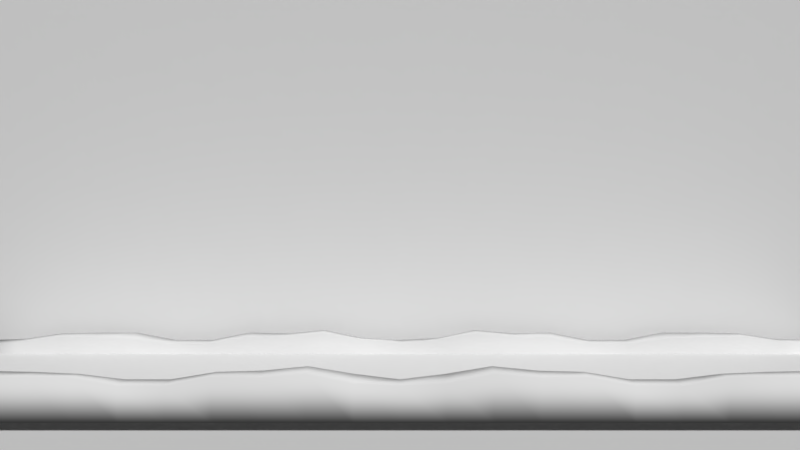 # Source: Plataforma.blend  (saved by Blender 2.78.0; exported with 4.5.12 LTS)
import bpy
from mathutils import Matrix  # noqa: F401  (used for matrix-valued properties, if any)

bpy.ops.wm.read_factory_settings(use_empty=True)
scene = bpy.context.scene
scene.name = 'Scene'

# ---- collections
col_collection_1 = bpy.data.collections.new('Collection 1'); scene.collection.children.link(col_collection_1)

# ---- materials (node trees are filled in below, after node groups)
mat_material_001 = bpy.data.materials.new('Material.001')
mat_material_001.alpha_threshold = 0.0
mat_material_001.use_transparent_shadow = False
mat_material_001.roughness = 0.5
mat_material_001.specular_intensity = 0.0
mat_material_001.line_color = (0.0, 0.0, 0.0, 1.0)

# ---- material node trees

# ---- world
world_world = bpy.data.worlds.new('World'); scene.world = world_world
world_world.color = (0.05088, 0.05088, 0.05088)
world_world.use_sun_shadow = False
world_world.sun_shadow_jitter_overblur = 0.0
world_world.cycles.sampling_method = 'MANUAL'

# ---- cameras
cam_camera_001 = bpy.data.cameras.new('Camera.001')
cam_camera_001.clip_end = 100.0
cam_camera_001.lens = 35.0
cam_camera_001.sensor_width = 32.0
cam_camera_001.sensor_height = 18.0
cam_camera_001.display_size = 2.0
cam_camera_001.dof.focus_distance = 0.0
cam_camera_001.dof.aperture_fstop = 128.0
cam_camera_001.dof.aperture_blades = 6

# ---- meshes
me_cylinder = bpy.data.meshes.new('Cylinder')
me_cylinder.from_pydata([(-7.456, -1.87, -3.871), (7.456, -1.87, -3.871), (-7.456, -1.87, 8.396), (7.456, -1.87, 8.396), (-7.456, -5.111, -2.638), (7.452, -5.111, -2.638), (-7.456, -2.27, -2.638), (7.452, -2.27, -2.638), (7.454, -2.069, -3.008), (7.454, -2.069, -2.467), (7.454, -2.46, -3.008), (7.454, -2.46, -2.467), (-7.455, -2.069, -3.008), (-7.455, -2.069, -2.467), (-7.455, -2.46, -3.008), (-7.455, -2.46, -2.467), (-6.776, -2.46, -3.008), (-6.099, -2.46, -3.008), (-5.421, -2.46, -3.008), (-4.743, -2.46, -3.008), (-4.066, -2.46, -3.008), (-3.388, -2.46, -3.008), (-2.711, -2.46, -3.008), (-2.033, -2.46, -3.007), (-1.355, -2.46, -3.008), (-0.6776, -2.46, -3.008), (5.331e-07, -2.46, -3.008), (0.6776, -2.46, -3.008), (1.355, -2.46, -3.008), (2.033, -2.46, -3.007), (2.711, -2.46, -3.008), (3.388, -2.46, -3.008), (4.066, -2.46, -3.008), (4.743, -2.46, -3.008), (5.421, -2.46, -3.008), (6.099, -2.46, -3.008), (6.776, -2.46, -3.008), (6.776, -2.46, -2.444), (6.099, -2.458, -2.341), (5.421, -2.46, -2.355), (4.743, -2.448, -2.381), (4.066, -2.46, -2.467), (3.388, -2.46, -2.467), (2.711, -2.458, -2.354), (2.037, -2.461, -2.337), (1.356, -2.459, -2.269), (0.6776, -2.468, -2.386), (-1.587e-07, -2.46, -2.467), (-0.6776, -2.468, -2.386), (-1.356, -2.459, -2.269), (-2.037, -2.461, -2.337), (-2.711, -2.458, -2.354), (-3.388, -2.46, -2.467), (-4.066, -2.46, -2.467), (-4.743, -2.448, -2.381), (-5.421, -2.46, -2.355), (-6.099, -2.458, -2.341), (-6.776, -2.46, -2.444), (6.776, -2.069, -3.008), (6.099, -2.069, -3.008), (5.421, -2.069, -3.008), (4.743, -2.069, -3.008), (4.066, -2.069, -3.008), (3.388, -2.069, -3.008), (2.711, -2.069, -3.008), (2.033, -2.069, -3.007), (1.355, -2.069, -3.008), (0.6776, -2.069, -3.008), (-1.928e-07, -2.069, -3.008), (-0.6776, -2.069, -3.008), (-1.355, -2.069, -3.008), (-2.033, -2.069, -3.007), (-2.711, -2.069, -3.008), (-3.388, -2.069, -3.008), (-4.066, -2.069, -3.008), (-4.743, -2.069, -3.008), (-5.421, -2.069, -3.008), (-6.099, -2.069, -3.008), (-6.776, -2.069, -3.008), (-6.776, -2.069, -2.447), (-6.099, -2.068, -2.346), (-5.421, -2.069, -2.333), (-4.743, -2.055, -2.334), (-4.066, -2.069, -2.464), (-3.388, -2.069, -2.467), (-2.711, -2.066, -2.332), (-2.037, -2.07, -2.348), (-1.356, -2.068, -2.286), (-0.6775, -2.072, -2.431), (4.989e-07, -2.069, -2.467), (0.6775, -2.072, -2.431), (1.356, -2.068, -2.286), (2.037, -2.07, -2.348), (2.711, -2.066, -2.332), (3.388, -2.069, -2.467), (4.066, -2.069, -2.464), (4.743, -2.055, -2.334), (5.421, -2.069, -2.333), (6.099, -2.068, -2.346), (6.776, -2.069, -2.447), (-7.455, -5.358, -3.008), (-7.455, -5.358, -2.467), (-7.455, -4.967, -3.008), (-7.455, -4.967, -2.467), (7.454, -5.358, -3.008), (7.454, -5.358, -2.467), (7.454, -4.967, -3.008), (7.454, -4.967, -2.467), (6.776, -4.967, -3.008), (6.099, -4.967, -3.008), (5.421, -4.967, -3.008), (4.743, -4.967, -3.008), (4.066, -4.967, -3.008), (3.388, -4.967, -3.008), (2.711, -4.967, -3.008), (2.033, -4.967, -3.007), (1.355, -4.967, -3.008), (0.6776, -4.967, -3.008), (-9.007e-07, -4.967, -3.008), (-0.6776, -4.967, -3.008), (-1.355, -4.967, -3.008), (-2.033, -4.967, -3.007), (-2.711, -4.967, -3.008), (-3.388, -4.967, -3.008), (-4.066, -4.967, -3.008), (-4.743, -4.967, -3.008), (-5.421, -4.967, -3.008), (-6.099, -4.967, -3.008), (-6.776, -4.967, -3.008), (-6.776, -4.967, -2.444), (-6.099, -4.969, -2.341), (-5.421, -4.967, -2.355), (-4.743, -4.979, -2.381), (-4.066, -4.967, -2.467), (-3.388, -4.967, -2.467), (-2.711, -4.969, -2.354), (-2.037, -4.966, -2.337), (-1.356, -4.969, -2.269), (-0.6776, -4.959, -2.386), (-2.09e-07, -4.967, -2.467), (0.6776, -4.959, -2.386), (1.356, -4.969, -2.269), (2.037, -4.966, -2.337), (2.711, -4.969, -2.354), (3.388, -4.967, -2.467), (4.066, -4.967, -2.467), (4.743, -4.979, -2.381), (5.421, -4.967, -2.355), (6.099, -4.969, -2.341), (6.776, -4.967, -2.444), (-6.776, -5.358, -3.008), (-6.099, -5.358, -3.008), (-5.421, -5.358, -3.008), (-4.743, -5.358, -3.008), (-4.066, -5.358, -3.008), (-3.388, -5.358, -3.008), (-2.711, -5.358, -3.008), (-2.033, -5.358, -3.007), (-1.355, -5.358, -3.008), (-0.6776, -5.358, -3.008), (-2.09e-07, -5.358, -3.008), (0.6776, -5.358, -3.008), (1.355, -5.358, -3.008), (2.033, -5.358, -3.007), (2.711, -5.358, -3.008), (3.388, -5.358, -3.008), (4.066, -5.358, -3.008), (4.743, -5.358, -3.008), (5.421, -5.358, -3.008), (6.099, -5.358, -3.008), (6.776, -5.358, -3.008), (6.776, -5.358, -2.447), (6.099, -5.36, -2.346), (5.421, -5.358, -2.333), (4.743, -5.372, -2.334), (4.066, -5.358, -2.464), (3.388, -5.358, -2.467), (2.711, -5.362, -2.332), (2.037, -5.357, -2.348), (1.356, -5.359, -2.286), (0.6775, -5.355, -2.431), (-9.007e-07, -5.358, -2.467), (-0.6775, -5.355, -2.431), (-1.356, -5.359, -2.286), (-2.037, -5.357, -2.348), (-2.711, -5.362, -2.332), (-3.388, -5.358, -2.467), (-4.066, -5.358, -2.464), (-4.743, -5.372, -2.334), (-5.421, -5.358, -2.333), (-6.099, -5.36, -2.346), (-6.776, -5.358, -2.447), (-7.456, -5.209, -2.932), (-7.456, -5.209, -2.655), (-7.456, -2.172, -2.932), (-7.456, -2.172, -2.655), (7.452, -5.209, -2.932), (7.452, -5.209, -2.655), (7.452, -2.172, -2.932), (7.452, -2.172, -2.655), (-7.456, -2.172, -3.884), (-7.456, -5.209, -3.884), (7.452, -2.172, -3.884), (7.452, -5.209, -3.884)], [], [(0, 1, 3, 2), (4, 5, 7, 6), (8, 9, 11, 10), (16, 57, 15, 14), (14, 15, 13, 12), (58, 99, 9, 8), (16, 14, 12, 78), (37, 11, 9, 99), (15, 57, 79, 13), (57, 56, 80, 79), (56, 55, 81, 80), (55, 54, 82, 81), (54, 53, 83, 82), (53, 52, 84, 83), (52, 51, 85, 84), (51, 50, 86, 85), (50, 49, 87, 86), (49, 48, 88, 87), (48, 47, 89, 88), (47, 46, 90, 89), (46, 45, 91, 90), (45, 44, 92, 91), (44, 43, 93, 92), (43, 42, 94, 93), (42, 41, 95, 94), (41, 40, 96, 95), (40, 39, 97, 96), (39, 38, 98, 97), (38, 37, 99, 98), (10, 36, 58, 8), (36, 35, 59, 58), (35, 34, 60, 59), (34, 33, 61, 60), (33, 32, 62, 61), (32, 31, 63, 62), (31, 30, 64, 63), (30, 29, 65, 64), (29, 28, 66, 65), (28, 27, 67, 66), (27, 26, 68, 67), (26, 25, 69, 68), (25, 24, 70, 69), (24, 23, 71, 70), (23, 22, 72, 71), (22, 21, 73, 72), (21, 20, 74, 73), (20, 19, 75, 74), (19, 18, 76, 75), (18, 17, 77, 76), (17, 16, 78, 77), (12, 13, 79, 78), (78, 79, 80, 77), (77, 80, 81, 76), (76, 81, 82, 75), (75, 82, 83, 74), (74, 83, 84, 73), (73, 84, 85, 72), (72, 85, 86, 71), (71, 86, 87, 70), (70, 87, 88, 69), (69, 88, 89, 68), (68, 89, 90, 67), (67, 90, 91, 66), (66, 91, 92, 65), (65, 92, 93, 64), (64, 93, 94, 63), (63, 94, 95, 62), (62, 95, 96, 61), (61, 96, 97, 60), (60, 97, 98, 59), (59, 98, 99, 58), (10, 11, 37, 36), (36, 37, 38, 35), (35, 38, 39, 34), (34, 39, 40, 33), (33, 40, 41, 32), (32, 41, 42, 31), (31, 42, 43, 30), (30, 43, 44, 29), (29, 44, 45, 28), (28, 45, 46, 27), (27, 46, 47, 26), (26, 47, 48, 25), (25, 48, 49, 24), (24, 49, 50, 23), (23, 50, 51, 22), (22, 51, 52, 21), (21, 52, 53, 20), (20, 53, 54, 19), (19, 54, 55, 18), (18, 55, 56, 17), (17, 56, 57, 16), (100, 101, 103, 102), (108, 149, 107, 106), (106, 107, 105, 104), (150, 191, 101, 100), (108, 106, 104, 170), (129, 103, 101, 191), (107, 149, 171, 105), (149, 148, 172, 171), (148, 147, 173, 172), (147, 146, 174, 173), (146, 145, 175, 174), (145, 144, 176, 175), (144, 143, 177, 176), (143, 142, 178, 177), (142, 141, 179, 178), (141, 140, 180, 179), (140, 139, 181, 180), (139, 138, 182, 181), (138, 137, 183, 182), (137, 136, 184, 183), (136, 135, 185, 184), (135, 134, 186, 185), (134, 133, 187, 186), (133, 132, 188, 187), (132, 131, 189, 188), (131, 130, 190, 189), (130, 129, 191, 190), (102, 128, 150, 100), (128, 127, 151, 150), (127, 126, 152, 151), (126, 125, 153, 152), (125, 124, 154, 153), (124, 123, 155, 154), (123, 122, 156, 155), (122, 121, 157, 156), (121, 120, 158, 157), (120, 119, 159, 158), (119, 118, 160, 159), (118, 117, 161, 160), (117, 116, 162, 161), (116, 115, 163, 162), (115, 114, 164, 163), (114, 113, 165, 164), (113, 112, 166, 165), (112, 111, 167, 166), (111, 110, 168, 167), (110, 109, 169, 168), (109, 108, 170, 169), (104, 105, 171, 170), (170, 171, 172, 169), (169, 172, 173, 168), (168, 173, 174, 167), (167, 174, 175, 166), (166, 175, 176, 165), (165, 176, 177, 164), (164, 177, 178, 163), (163, 178, 179, 162), (162, 179, 180, 161), (161, 180, 181, 160), (160, 181, 182, 159), (159, 182, 183, 158), (158, 183, 184, 157), (157, 184, 185, 156), (156, 185, 186, 155), (155, 186, 187, 154), (154, 187, 188, 153), (153, 188, 189, 152), (152, 189, 190, 151), (151, 190, 191, 150), (102, 103, 129, 128), (128, 129, 130, 127), (127, 130, 131, 126), (126, 131, 132, 125), (125, 132, 133, 124), (124, 133, 134, 123), (123, 134, 135, 122), (122, 135, 136, 121), (121, 136, 137, 120), (120, 137, 138, 119), (119, 138, 139, 118), (118, 139, 140, 117), (117, 140, 141, 116), (116, 141, 142, 115), (115, 142, 143, 114), (114, 143, 144, 113), (113, 144, 145, 112), (112, 145, 146, 111), (111, 146, 147, 110), (110, 147, 148, 109), (109, 148, 149, 108), (192, 193, 195, 194), (194, 195, 199, 198), (198, 199, 197, 196), (196, 197, 193, 192), (192, 194, 200, 201), (199, 195, 193, 197), (200, 202, 203, 201), (198, 196, 203, 202), (196, 192, 201, 203), (194, 198, 202, 200)])
me_cylinder.polygons.foreach_set('use_smooth', [0, 0, 1, 1, 1, 1, 1, 1, 1, 1, 1, 1, 1, 1, 1, 1, 1, 1, 1, 1, 1, 1, 1, 1, 1, 1, 1, 1, 1, 1, 1, 1, 1, 1, 1, 1, 1, 1, 1, 1, 1, 1, 1, 1, 1, 1, 1, 1, 1, 1, 1, 1, 1, 1, 1, 1, 1, 1, 1, 1, 1, 1, 1, 1, 1, 1, 1, 1, 1, 1, 1, 1, 1, 1, 1, 1, 1, 1, 1, 1, 1, 1, 1, 1, 1, 1, 1, 1, 1, 1, 1, 1, 1, 1, 1, 1, 1, 1, 1, 1, 1, 1, 1, 1, 1, 1, 1, 1, 1, 1, 1, 1, 1, 1, 1, 1, 1, 1, 1, 1, 1, 1, 1, 1, 1, 1, 1, 1, 1, 1, 1, 1, 1, 1, 1, 1, 1, 1, 1, 1, 1, 1, 1, 1, 1, 1, 1, 1, 1, 1, 1, 1, 1, 1, 1, 1, 1, 1, 1, 1, 1, 1, 1, 1, 1, 1, 1, 1, 1, 1, 1, 1, 1, 1, 1, 1, 1, 1, 1, 1, 1, 1, 0, 0, 0, 0, 0, 0, 0, 0, 0, 0])
_uv = me_cylinder.uv_layers.new(name='UVMap')
_uv.uv.foreach_set('vector', [0.03662, 0.09525, 0.3823, 0.09525, 0.3823, 0.4818, 0.03662, 0.4818, 0.5331, 0.7198, 0.9515, 0.7198, 0.9515, 0.7959, 0.5331, 0.7959, 0.3132, 0.8953, 0.3175, 0.9177, 0.3295, 0.911, 0.325, 0.888, 0.1156, 0.7152, 0.1137, 0.726, 0.09886, 0.7256, 0.1009, 0.7152, 0.1912, 0.894, 0.1867, 0.917, 0.1986, 0.9236, 0.2028, 0.9013, 0.4063, 0.7185, 0.4081, 0.729, 0.4225, 0.7286, 0.4206, 0.7185, 0.1156, 0.7152, 0.1009, 0.7152, 0.1061, 0.7185, 0.1204, 0.7185, 0.4131, 0.726, 0.4279, 0.7256, 0.4225, 0.7286, 0.4081, 0.729, 0.09886, 0.7256, 0.1137, 0.726, 0.1186, 0.729, 0.1042, 0.7286, 0.1137, 0.726, 0.1284, 0.7281, 0.1328, 0.7309, 0.1186, 0.729, 0.1284, 0.7281, 0.1434, 0.7278, 0.1473, 0.7312, 0.1328, 0.7309, 0.1434, 0.7278, 0.1586, 0.7274, 0.1619, 0.7312, 0.1473, 0.7312, 0.1586, 0.7274, 0.1736, 0.7256, 0.1765, 0.7287, 0.1619, 0.7312, 0.1736, 0.7256, 0.1886, 0.7256, 0.191, 0.7286, 0.1765, 0.7287, 0.1886, 0.7256, 0.2034, 0.7278, 0.2053, 0.7312, 0.191, 0.7286, 0.2034, 0.7278, 0.2183, 0.7281, 0.2198, 0.7309, 0.2053, 0.7312, 0.2183, 0.7281, 0.2333, 0.7295, 0.2343, 0.7321, 0.2198, 0.7309, 0.2333, 0.7295, 0.2484, 0.7271, 0.2489, 0.7293, 0.2343, 0.7321, 0.2484, 0.7271, 0.2634, 0.7256, 0.2634, 0.7286, 0.2489, 0.7293, 0.2634, 0.7256, 0.2784, 0.7271, 0.2778, 0.7293, 0.2634, 0.7286, 0.2784, 0.7271, 0.2935, 0.7295, 0.2924, 0.7321, 0.2778, 0.7293, 0.2935, 0.7295, 0.3085, 0.7281, 0.307, 0.7309, 0.2924, 0.7321, 0.3085, 0.7281, 0.3234, 0.7278, 0.3214, 0.7312, 0.307, 0.7309, 0.3234, 0.7278, 0.3382, 0.7256, 0.3357, 0.7286, 0.3214, 0.7312, 0.3382, 0.7256, 0.3532, 0.7256, 0.3502, 0.7287, 0.3357, 0.7286, 0.3532, 0.7256, 0.3682, 0.7274, 0.3648, 0.7312, 0.3502, 0.7287, 0.3682, 0.7274, 0.3834, 0.7278, 0.3795, 0.7312, 0.3648, 0.7312, 0.3834, 0.7278, 0.3984, 0.7281, 0.3939, 0.7309, 0.3795, 0.7312, 0.3984, 0.7281, 0.4131, 0.726, 0.4081, 0.729, 0.3939, 0.7309, 0.4259, 0.7152, 0.4111, 0.7152, 0.4063, 0.7185, 0.4206, 0.7185, 0.4111, 0.7152, 0.3963, 0.7152, 0.392, 0.7185, 0.4063, 0.7185, 0.3963, 0.7152, 0.3816, 0.7152, 0.3777, 0.7185, 0.392, 0.7185, 0.3816, 0.7152, 0.3668, 0.7152, 0.3634, 0.7185, 0.3777, 0.7185, 0.3668, 0.7152, 0.352, 0.7152, 0.3491, 0.7185, 0.3634, 0.7185, 0.352, 0.7152, 0.3372, 0.7152, 0.3348, 0.7185, 0.3491, 0.7185, 0.3372, 0.7152, 0.3225, 0.7152, 0.3205, 0.7185, 0.3348, 0.7185, 0.3225, 0.7152, 0.3077, 0.7153, 0.3062, 0.7185, 0.3205, 0.7185, 0.3077, 0.7153, 0.2929, 0.7152, 0.2919, 0.7185, 0.3062, 0.7185, 0.2929, 0.7152, 0.2782, 0.7152, 0.2776, 0.7185, 0.2919, 0.7185, 0.2782, 0.7152, 0.2634, 0.7152, 0.2633, 0.7185, 0.2776, 0.7185, 0.2634, 0.7152, 0.2486, 0.7152, 0.249, 0.7185, 0.2633, 0.7185, 0.2486, 0.7152, 0.2338, 0.7152, 0.2347, 0.7185, 0.249, 0.7185, 0.2338, 0.7152, 0.2191, 0.7153, 0.2204, 0.7185, 0.2347, 0.7185, 0.2191, 0.7153, 0.2043, 0.7152, 0.2062, 0.7185, 0.2204, 0.7185, 0.2043, 0.7152, 0.1895, 0.7152, 0.1919, 0.7185, 0.2062, 0.7185, 0.1895, 0.7152, 0.1747, 0.7152, 0.1776, 0.7185, 0.1919, 0.7185, 0.1747, 0.7152, 0.16, 0.7152, 0.1633, 0.7185, 0.1776, 0.7185, 0.16, 0.7152, 0.1452, 0.7152, 0.149, 0.7185, 0.1633, 0.7185, 0.1452, 0.7152, 0.1304, 0.7152, 0.1347, 0.7185, 0.149, 0.7185, 0.1304, 0.7152, 0.1156, 0.7152, 0.1204, 0.7185, 0.1347, 0.7185, 0.1061, 0.7185, 0.1042, 0.7286, 0.1186, 0.729, 0.1204, 0.7185, 0.1204, 0.7185, 0.1186, 0.729, 0.1328, 0.7309, 0.1347, 0.7185, 0.1347, 0.7185, 0.1328, 0.7309, 0.1473, 0.7312, 0.149, 0.7185, 0.149, 0.7185, 0.1473, 0.7312, 0.1619, 0.7312, 0.1633, 0.7185, 0.1633, 0.7185, 0.1619, 0.7312, 0.1765, 0.7287, 0.1776, 0.7185, 0.1776, 0.7185, 0.1765, 0.7287, 0.191, 0.7286, 0.1919, 0.7185, 0.1919, 0.7185, 0.191, 0.7286, 0.2053, 0.7312, 0.2062, 0.7185, 0.2062, 0.7185, 0.2053, 0.7312, 0.2198, 0.7309, 0.2204, 0.7185, 0.2204, 0.7185, 0.2198, 0.7309, 0.2343, 0.7321, 0.2347, 0.7185, 0.2347, 0.7185, 0.2343, 0.7321, 0.2489, 0.7293, 0.249, 0.7185, 0.249, 0.7185, 0.2489, 0.7293, 0.2634, 0.7286, 0.2633, 0.7185, 0.2633, 0.7185, 0.2634, 0.7286, 0.2778, 0.7293, 0.2776, 0.7185, 0.2776, 0.7185, 0.2778, 0.7293, 0.2924, 0.7321, 0.2919, 0.7185, 0.2919, 0.7185, 0.2924, 0.7321, 0.307, 0.7309, 0.3062, 0.7185, 0.3062, 0.7185, 0.307, 0.7309, 0.3214, 0.7312, 0.3205, 0.7185, 0.3205, 0.7185, 0.3214, 0.7312, 0.3357, 0.7286, 0.3348, 0.7185, 0.3348, 0.7185, 0.3357, 0.7286, 0.3502, 0.7287, 0.3491, 0.7185, 0.3491, 0.7185, 0.3502, 0.7287, 0.3648, 0.7312, 0.3634, 0.7185, 0.3634, 0.7185, 0.3648, 0.7312, 0.3795, 0.7312, 0.3777, 0.7185, 0.3777, 0.7185, 0.3795, 0.7312, 0.3939, 0.7309, 0.392, 0.7185, 0.392, 0.7185, 0.3939, 0.7309, 0.4081, 0.729, 0.4063, 0.7185, 0.4259, 0.7152, 0.4279, 0.7256, 0.4131, 0.726, 0.4111, 0.7152, 0.4111, 0.7152, 0.4131, 0.726, 0.3984, 0.7281, 0.3963, 0.7152, 0.3963, 0.7152, 0.3984, 0.7281, 0.3834, 0.7278, 0.3816, 0.7152, 0.3816, 0.7152, 0.3834, 0.7278, 0.3682, 0.7274, 0.3668, 0.7152, 0.3668, 0.7152, 0.3682, 0.7274, 0.3532, 0.7256, 0.352, 0.7152, 0.352, 0.7152, 0.3532, 0.7256, 0.3382, 0.7256, 0.3372, 0.7152, 0.3372, 0.7152, 0.3382, 0.7256, 0.3234, 0.7278, 0.3225, 0.7152, 0.3225, 0.7152, 0.3234, 0.7278, 0.3085, 0.7281, 0.3077, 0.7153, 0.3077, 0.7153, 0.3085, 0.7281, 0.2935, 0.7295, 0.2929, 0.7152, 0.2929, 0.7152, 0.2935, 0.7295, 0.2784, 0.7271, 0.2782, 0.7152, 0.2782, 0.7152, 0.2784, 0.7271, 0.2634, 0.7256, 0.2634, 0.7152, 0.2634, 0.7152, 0.2634, 0.7256, 0.2484, 0.7271, 0.2486, 0.7152, 0.2486, 0.7152, 0.2484, 0.7271, 0.2333, 0.7295, 0.2338, 0.7152, 0.2338, 0.7152, 0.2333, 0.7295, 0.2183, 0.7281, 0.2191, 0.7153, 0.2191, 0.7153, 0.2183, 0.7281, 0.2034, 0.7278, 0.2043, 0.7152, 0.2043, 0.7152, 0.2034, 0.7278, 0.1886, 0.7256, 0.1895, 0.7152, 0.1895, 0.7152, 0.1886, 0.7256, 0.1736, 0.7256, 0.1747, 0.7152, 0.1747, 0.7152, 0.1736, 0.7256, 0.1586, 0.7274, 0.16, 0.7152, 0.16, 0.7152, 0.1586, 0.7274, 0.1434, 0.7278, 0.1452, 0.7152, 0.1452, 0.7152, 0.1434, 0.7278, 0.1284, 0.7281, 0.1304, 0.7152, 0.1304, 0.7152, 0.1284, 0.7281, 0.1137, 0.726, 0.1156, 0.7152, 0.07344, 0.8191, 0.06549, 0.8486, 0.08634, 0.8604, 0.09363, 0.832, 0.4518, 0.6873, 0.4549, 0.7007, 0.4739, 0.7001, 0.4706, 0.6873, 0.4241, 0.826, 0.4315, 0.8544, 0.4527, 0.8426, 0.4446, 0.8132, 0.06745, 0.6815, 0.06407, 0.6953, 0.04423, 0.6948, 0.04781, 0.6815, 0.4518, 0.6873, 0.4706, 0.6873, 0.4798, 0.6815, 0.4602, 0.6815, 0.0726, 0.7007, 0.05363, 0.7001, 0.04423, 0.6948, 0.06407, 0.6953, 0.4739, 0.7001, 0.4549, 0.7007, 0.4636, 0.6953, 0.4835, 0.6948, 0.4549, 0.7007, 0.4364, 0.7031, 0.4443, 0.6978, 0.4636, 0.6953, 0.4364, 0.7031, 0.4171, 0.7028, 0.4242, 0.6982, 0.4443, 0.6978, 0.4171, 0.7028, 0.398, 0.702, 0.4044, 0.698, 0.4242, 0.6982, 0.398, 0.702, 0.3784, 0.7001, 0.3836, 0.6949, 0.4044, 0.698, 0.3784, 0.7001, 0.3593, 0.7001, 0.3637, 0.6948, 0.3836, 0.6949, 0.3593, 0.7001, 0.3405, 0.7028, 0.3441, 0.6982, 0.3637, 0.6948, 0.3405, 0.7028, 0.3214, 0.7033, 0.3241, 0.6978, 0.3441, 0.6982, 0.3214, 0.7033, 0.3022, 0.7049, 0.304, 0.6994, 0.3241, 0.6978, 0.3022, 0.7049, 0.2829, 0.7022, 0.2838, 0.6957, 0.304, 0.6994, 0.2829, 0.7022, 0.2638, 0.7001, 0.2638, 0.6948, 0.2838, 0.6957, 0.2638, 0.7001, 0.2446, 0.7022, 0.2439, 0.6957, 0.2638, 0.6948, 0.2446, 0.7022, 0.2253, 0.7049, 0.2237, 0.6994, 0.2439, 0.6957, 0.2253, 0.7049, 0.2061, 0.7033, 0.2036, 0.6978, 0.2237, 0.6994, 0.2061, 0.7033, 0.1871, 0.7028, 0.1836, 0.6982, 0.2036, 0.6978, 0.1871, 0.7028, 0.1682, 0.7001, 0.164, 0.6948, 0.1836, 0.6982, 0.1682, 0.7001, 0.1491, 0.7001, 0.144, 0.6949, 0.164, 0.6948, 0.1491, 0.7001, 0.1295, 0.702, 0.1233, 0.698, 0.144, 0.6949, 0.1295, 0.702, 0.1104, 0.7028, 0.1035, 0.6982, 0.1233, 0.698, 0.1104, 0.7028, 0.09116, 0.7031, 0.08345, 0.6978, 0.1035, 0.6982, 0.09116, 0.7031, 0.0726, 0.7007, 0.06407, 0.6953, 0.08345, 0.6978, 0.05691, 0.6873, 0.07571, 0.6873, 0.06745, 0.6815, 0.04781, 0.6815, 0.07571, 0.6873, 0.09451, 0.6873, 0.08708, 0.6815, 0.06745, 0.6815, 0.09451, 0.6873, 0.1133, 0.6873, 0.1067, 0.6815, 0.08708, 0.6815, 0.1133, 0.6873, 0.1321, 0.6873, 0.1264, 0.6815, 0.1067, 0.6815, 0.1321, 0.6873, 0.1509, 0.6873, 0.146, 0.6815, 0.1264, 0.6815, 0.1509, 0.6873, 0.1697, 0.6873, 0.1656, 0.6815, 0.146, 0.6815, 0.1697, 0.6873, 0.1885, 0.6873, 0.1853, 0.6815, 0.1656, 0.6815, 0.1885, 0.6873, 0.2073, 0.6873, 0.2049, 0.6815, 0.1853, 0.6815, 0.2073, 0.6873, 0.2261, 0.6873, 0.2245, 0.6815, 0.2049, 0.6815, 0.2261, 0.6873, 0.2449, 0.6873, 0.2442, 0.6815, 0.2245, 0.6815, 0.2449, 0.6873, 0.2637, 0.6873, 0.2638, 0.6815, 0.2442, 0.6815, 0.2637, 0.6873, 0.2825, 0.6873, 0.2835, 0.6815, 0.2638, 0.6815, 0.2825, 0.6873, 0.3013, 0.6873, 0.3031, 0.6815, 0.2835, 0.6815, 0.3013, 0.6873, 0.3202, 0.6873, 0.3227, 0.6815, 0.3031, 0.6815, 0.3202, 0.6873, 0.339, 0.6873, 0.3424, 0.6815, 0.3227, 0.6815, 0.339, 0.6873, 0.3578, 0.6873, 0.362, 0.6815, 0.3424, 0.6815, 0.3578, 0.6873, 0.3766, 0.6873, 0.3816, 0.6815, 0.362, 0.6815, 0.3766, 0.6873, 0.3954, 0.6873, 0.4013, 0.6815, 0.3816, 0.6815, 0.3954, 0.6873, 0.4142, 0.6873, 0.4209, 0.6815, 0.4013, 0.6815, 0.4142, 0.6873, 0.433, 0.6873, 0.4405, 0.6815, 0.4209, 0.6815, 0.433, 0.6873, 0.4518, 0.6873, 0.4602, 0.6815, 0.4405, 0.6815, 0.4798, 0.6815, 0.4835, 0.6948, 0.4636, 0.6953, 0.4602, 0.6815, 0.4602, 0.6815, 0.4636, 0.6953, 0.4443, 0.6978, 0.4405, 0.6815, 0.4405, 0.6815, 0.4443, 0.6978, 0.4242, 0.6982, 0.4209, 0.6815, 0.4209, 0.6815, 0.4242, 0.6982, 0.4044, 0.698, 0.4013, 0.6815, 0.4013, 0.6815, 0.4044, 0.698, 0.3836, 0.6949, 0.3816, 0.6815, 0.3816, 0.6815, 0.3836, 0.6949, 0.3637, 0.6948, 0.362, 0.6815, 0.362, 0.6815, 0.3637, 0.6948, 0.3441, 0.6982, 0.3424, 0.6815, 0.3424, 0.6815, 0.3441, 0.6982, 0.3241, 0.6978, 0.3227, 0.6815, 0.3227, 0.6815, 0.3241, 0.6978, 0.304, 0.6994, 0.3031, 0.6815, 0.3031, 0.6815, 0.304, 0.6994, 0.2838, 0.6957, 0.2835, 0.6815, 0.2835, 0.6815, 0.2838, 0.6957, 0.2638, 0.6948, 0.2638, 0.6815, 0.2638, 0.6815, 0.2638, 0.6948, 0.2439, 0.6957, 0.2442, 0.6815, 0.2442, 0.6815, 0.2439, 0.6957, 0.2237, 0.6994, 0.2245, 0.6815, 0.2245, 0.6815, 0.2237, 0.6994, 0.2036, 0.6978, 0.2049, 0.6815, 0.2049, 0.6815, 0.2036, 0.6978, 0.1836, 0.6982, 0.1853, 0.6815, 0.1853, 0.6815, 0.1836, 0.6982, 0.164, 0.6948, 0.1656, 0.6815, 0.1656, 0.6815, 0.164, 0.6948, 0.144, 0.6949, 0.146, 0.6815, 0.146, 0.6815, 0.144, 0.6949, 0.1233, 0.698, 0.1264, 0.6815, 0.1264, 0.6815, 0.1233, 0.698, 0.1035, 0.6982, 0.1067, 0.6815, 0.1067, 0.6815, 0.1035, 0.6982, 0.08345, 0.6978, 0.08708, 0.6815, 0.08708, 0.6815, 0.08345, 0.6978, 0.06407, 0.6953, 0.06745, 0.6815, 0.05691, 0.6873, 0.05363, 0.7001, 0.0726, 0.7007, 0.07571, 0.6873, 0.07571, 0.6873, 0.0726, 0.7007, 0.09116, 0.7031, 0.09451, 0.6873, 0.09451, 0.6873, 0.09116, 0.7031, 0.1104, 0.7028, 0.1133, 0.6873, 0.1133, 0.6873, 0.1104, 0.7028, 0.1295, 0.702, 0.1321, 0.6873, 0.1321, 0.6873, 0.1295, 0.702, 0.1491, 0.7001, 0.1509, 0.6873, 0.1509, 0.6873, 0.1491, 0.7001, 0.1682, 0.7001, 0.1697, 0.6873, 0.1697, 0.6873, 0.1682, 0.7001, 0.1871, 0.7028, 0.1885, 0.6873, 0.1885, 0.6873, 0.1871, 0.7028, 0.2061, 0.7033, 0.2073, 0.6873, 0.2073, 0.6873, 0.2061, 0.7033, 0.2253, 0.7049, 0.2261, 0.6873, 0.2261, 0.6873, 0.2253, 0.7049, 0.2446, 0.7022, 0.2449, 0.6873, 0.2449, 0.6873, 0.2446, 0.7022, 0.2638, 0.7001, 0.2637, 0.6873, 0.2637, 0.6873, 0.2638, 0.7001, 0.2829, 0.7022, 0.2825, 0.6873, 0.2825, 0.6873, 0.2829, 0.7022, 0.3022, 0.7049, 0.3013, 0.6873, 0.3013, 0.6873, 0.3022, 0.7049, 0.3214, 0.7033, 0.3202, 0.6873, 0.3202, 0.6873, 0.3214, 0.7033, 0.3405, 0.7028, 0.339, 0.6873, 0.339, 0.6873, 0.3405, 0.7028, 0.3593, 0.7001, 0.3578, 0.6873, 0.3578, 0.6873, 0.3593, 0.7001, 0.3784, 0.7001, 0.3766, 0.6873, 0.3766, 0.6873, 0.3784, 0.7001, 0.398, 0.702, 0.3954, 0.6873, 0.3954, 0.6873, 0.398, 0.702, 0.4171, 0.7028, 0.4142, 0.6873, 0.4142, 0.6873, 0.4171, 0.7028, 0.4364, 0.7031, 0.433, 0.6873, 0.433, 0.6873, 0.4364, 0.7031, 0.4549, 0.7007, 0.4518, 0.6873, 0.0449, 0.6018, 0.04295, 0.6084, 0.1016, 0.6429, 0.1027, 0.6378, 0.1027, 0.6378, 0.1016, 0.6429, 0.4132, 0.6429, 0.4122, 0.6378, 0.4122, 0.6378, 0.4132, 0.6429, 0.47, 0.6084, 0.4682, 0.6018, 0.4682, 0.6018, 0.47, 0.6084, 0.04295, 0.6084, 0.0449, 0.6018, 0.0449, 0.6018, 0.1027, 0.6378, 0.1061, 0.6208, 0.05134, 0.5799, 0.4132, 0.6429, 0.1016, 0.6429, 0.04295, 0.6084, 0.47, 0.6084, 0.1061, 0.6208, 0.4089, 0.6208, 0.4619, 0.5799, 0.05134, 0.5799, 0.4122, 0.6378, 0.4682, 0.6018, 0.4619, 0.5799, 0.4089, 0.6208, 0.4682, 0.6018, 0.0449, 0.6018, 0.05134, 0.5799, 0.4619, 0.5799, 0.1027, 0.6378, 0.4122, 0.6378, 0.4089, 0.6208, 0.1061, 0.6208])
me_cylinder.materials.append(mat_material_001)
me_cylinder.use_remesh_preserve_volume = False
me_cylinder.use_remesh_preserve_attributes = False
me_cylinder.use_mirror_vertex_groups = False
me_cylinder.update()

# ---- objects
ob_camera = bpy.data.objects.new('Camera', cam_camera_001)
ob_cylinder = bpy.data.objects.new('Cylinder', me_cylinder)

# ---- transforms, parenting, visibility, modifiers, constraints
ob_camera.location = (0.0, -13.5, 3.7)
ob_camera.rotation_euler = (1.501, 1.73e-07, 0.0)
ob_camera.lineart.crease_threshold = 0.0
ob_cylinder.location = (7.066e-09, 4.209, 2.99)
ob_cylinder.lineart.crease_threshold = 0.0

# ---- collection membership
col_collection_1.objects.link(ob_camera)
col_collection_1.objects.link(ob_cylinder)

# ---- scene / render settings (as saved in the file)
scene.camera = ob_camera
scene.frame_start = 1; scene.frame_end = 250; scene.frame_set(1)
scene.render.engine = 'BLENDER_EEVEE_NEXT'
scene.render.resolution_percentage = 50
scene.render.dither_intensity = 0.0
scene.cycles.use_denoising = False
scene.cycles.samples = 128
scene.cycles.sampling_pattern = 'TABULATED_SOBOL'
scene.cycles.light_sampling_threshold = 0.0
scene.cycles.use_adaptive_sampling = False
scene.cycles.use_light_tree = False
scene.cycles.blur_glossy = 0.0
scene.cycles.sample_clamp_indirect = 0.0
scene.view_settings.view_transform = 'Standard'
bpy.context.view_layer.update()

# ---- added for rendering (the .blend has no usable light): sun
light_auto_sun = bpy.data.lights.new('AutoSun', 'SUN')
light_auto_sun.energy = 3.0
light_auto_sun.angle = 0.0523599
ob_auto_sun = bpy.data.objects.new('AutoSun', light_auto_sun)
scene.collection.objects.link(ob_auto_sun)
ob_auto_sun.rotation_euler = (0.872665, 0.174533, 0.523599)
bpy.context.view_layer.update()
